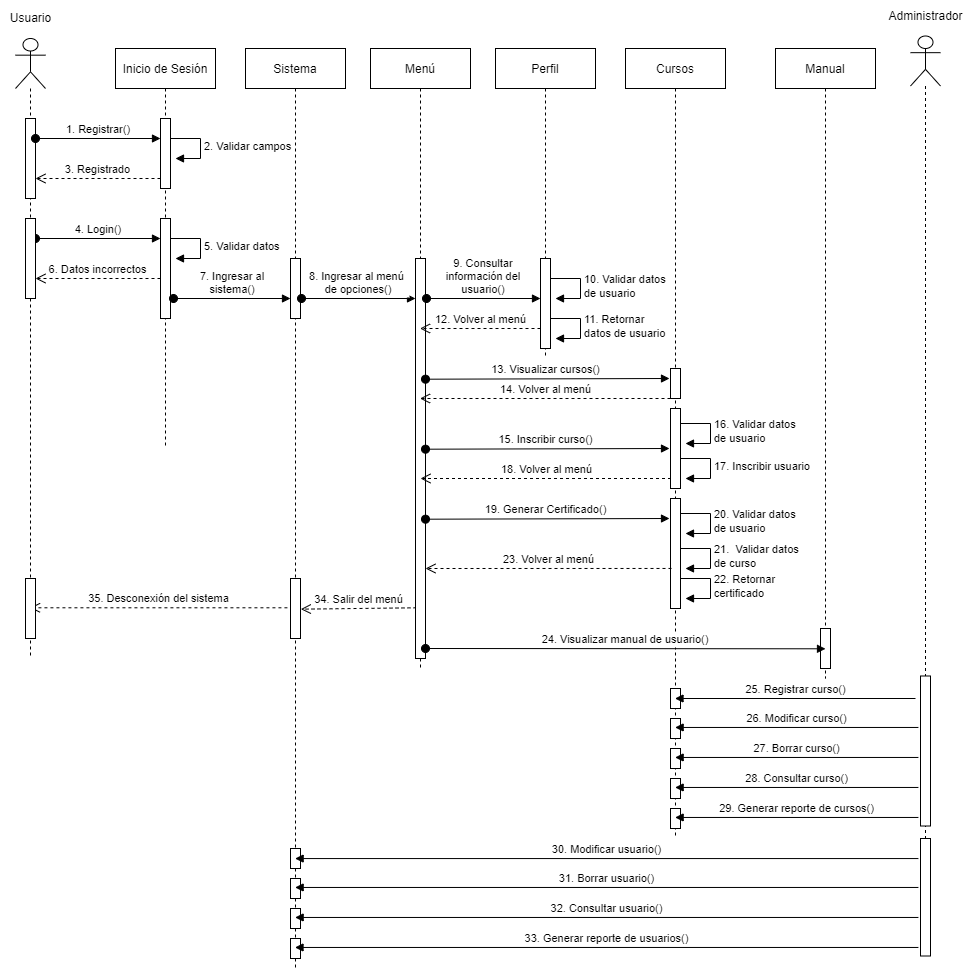

The diagram above was exported from draw.io. Its source (the exported page's mxGraphModel, read from the mxfile embedded in the PNG):
<mxGraphModel dx="782" dy="478" grid="1" gridSize="10" guides="1" tooltips="1" connect="1" arrows="1" fold="1" page="1" pageScale="1" pageWidth="850" pageHeight="1100" math="0" shadow="0">
  <root>
    <mxCell id="0" />
    <mxCell id="1" parent="0" />
    <mxCell id="3nuBFxr9cyL0pnOWT2aG-1" value="Inicio de Sesión" style="shape=umlLifeline;perimeter=lifelinePerimeter;container=1;collapsible=0;recursiveResize=0;rounded=0;shadow=0;strokeWidth=1;" parent="1" vertex="1">
      <mxGeometry x="120" y="80" width="100" height="400" as="geometry" />
    </mxCell>
    <mxCell id="3nuBFxr9cyL0pnOWT2aG-2" value="" style="points=[];perimeter=orthogonalPerimeter;rounded=0;shadow=0;strokeWidth=1;" parent="3nuBFxr9cyL0pnOWT2aG-1" vertex="1">
      <mxGeometry x="45" y="70" width="10" height="70" as="geometry" />
    </mxCell>
    <mxCell id="NZZQJnEmHjMgjmbTC3dt-6" value="4. Login()" style="verticalAlign=bottom;startArrow=oval;endArrow=block;startSize=8;shadow=0;strokeWidth=1;exitX=1;exitY=0.25;exitDx=0;exitDy=0;exitPerimeter=0;" parent="3nuBFxr9cyL0pnOWT2aG-1" source="NZZQJnEmHjMgjmbTC3dt-5" edge="1">
      <mxGeometry relative="1" as="geometry">
        <mxPoint x="-80" y="190" as="sourcePoint" />
        <mxPoint x="45" y="190" as="targetPoint" />
      </mxGeometry>
    </mxCell>
    <mxCell id="NZZQJnEmHjMgjmbTC3dt-7" value="" style="points=[];perimeter=orthogonalPerimeter;rounded=0;shadow=0;strokeWidth=1;" parent="3nuBFxr9cyL0pnOWT2aG-1" vertex="1">
      <mxGeometry x="45" y="170" width="10" height="100" as="geometry" />
    </mxCell>
    <mxCell id="NZZQJnEmHjMgjmbTC3dt-9" value="5. Validar datos" style="edgeStyle=orthogonalEdgeStyle;html=1;align=left;spacingLeft=2;endArrow=block;rounded=0;entryX=1;entryY=0;" parent="3nuBFxr9cyL0pnOWT2aG-1" edge="1">
      <mxGeometry relative="1" as="geometry">
        <mxPoint x="55" y="190" as="sourcePoint" />
        <Array as="points">
          <mxPoint x="85" y="190" />
        </Array>
        <mxPoint x="60" y="210" as="targetPoint" />
      </mxGeometry>
    </mxCell>
    <mxCell id="NZZQJnEmHjMgjmbTC3dt-10" value="6. Datos incorrectos" style="html=1;verticalAlign=bottom;endArrow=open;dashed=1;endSize=8;rounded=0;" parent="3nuBFxr9cyL0pnOWT2aG-1" edge="1">
      <mxGeometry relative="1" as="geometry">
        <mxPoint x="45" y="230" as="sourcePoint" />
        <mxPoint x="-80" y="230" as="targetPoint" />
      </mxGeometry>
    </mxCell>
    <mxCell id="NZZQJnEmHjMgjmbTC3dt-22" value="2. Validar campos" style="edgeStyle=orthogonalEdgeStyle;html=1;align=left;spacingLeft=2;endArrow=block;rounded=0;entryX=1;entryY=0;" parent="3nuBFxr9cyL0pnOWT2aG-1" edge="1">
      <mxGeometry relative="1" as="geometry">
        <mxPoint x="55" y="90" as="sourcePoint" />
        <Array as="points">
          <mxPoint x="85" y="90" />
        </Array>
        <mxPoint x="60" y="110" as="targetPoint" />
      </mxGeometry>
    </mxCell>
    <mxCell id="bqo1upU60tkmzhXD9p_y-5" value="34. Salir del menú" style="html=1;verticalAlign=bottom;endArrow=open;dashed=1;endSize=8;rounded=0;exitX=0.1;exitY=0.636;exitDx=0;exitDy=0;exitPerimeter=0;entryX=1.033;entryY=0.511;entryDx=0;entryDy=0;entryPerimeter=0;" parent="3nuBFxr9cyL0pnOWT2aG-1" target="bqo1upU60tkmzhXD9p_y-1" edge="1">
      <mxGeometry relative="1" as="geometry">
        <mxPoint x="301" y="559.2900000000001" as="sourcePoint" />
        <mxPoint x="200" y="559" as="targetPoint" />
      </mxGeometry>
    </mxCell>
    <mxCell id="3nuBFxr9cyL0pnOWT2aG-5" value="Sistema" style="shape=umlLifeline;perimeter=lifelinePerimeter;container=1;collapsible=0;recursiveResize=0;rounded=0;shadow=0;strokeWidth=1;" parent="1" vertex="1">
      <mxGeometry x="250" y="80" width="100" height="920" as="geometry" />
    </mxCell>
    <mxCell id="3nuBFxr9cyL0pnOWT2aG-6" value="" style="points=[];perimeter=orthogonalPerimeter;rounded=0;shadow=0;strokeWidth=1;" parent="3nuBFxr9cyL0pnOWT2aG-5" vertex="1">
      <mxGeometry x="45" y="210" width="10" height="60" as="geometry" />
    </mxCell>
    <mxCell id="NZZQJnEmHjMgjmbTC3dt-14" value="8. Ingresar al menú &#10;de opciones()" style="verticalAlign=bottom;startArrow=oval;endArrow=block;startSize=8;shadow=0;strokeWidth=1;exitX=1.1;exitY=0.749;exitDx=0;exitDy=0;exitPerimeter=0;" parent="3nuBFxr9cyL0pnOWT2aG-5" edge="1">
      <mxGeometry relative="1" as="geometry">
        <mxPoint x="56" y="250" as="sourcePoint" />
        <mxPoint x="170" y="250" as="targetPoint" />
      </mxGeometry>
    </mxCell>
    <mxCell id="NZZQJnEmHjMgjmbTC3dt-82" value="" style="points=[];perimeter=orthogonalPerimeter;rounded=0;shadow=0;strokeWidth=1;" parent="3nuBFxr9cyL0pnOWT2aG-5" vertex="1">
      <mxGeometry x="45" y="800" width="10" height="20" as="geometry" />
    </mxCell>
    <mxCell id="NZZQJnEmHjMgjmbTC3dt-84" value="" style="points=[];perimeter=orthogonalPerimeter;rounded=0;shadow=0;strokeWidth=1;" parent="3nuBFxr9cyL0pnOWT2aG-5" vertex="1">
      <mxGeometry x="45" y="830" width="10" height="20" as="geometry" />
    </mxCell>
    <mxCell id="NZZQJnEmHjMgjmbTC3dt-86" value="" style="points=[];perimeter=orthogonalPerimeter;rounded=0;shadow=0;strokeWidth=1;" parent="3nuBFxr9cyL0pnOWT2aG-5" vertex="1">
      <mxGeometry x="45" y="860" width="10" height="20" as="geometry" />
    </mxCell>
    <mxCell id="NZZQJnEmHjMgjmbTC3dt-88" value="" style="points=[];perimeter=orthogonalPerimeter;rounded=0;shadow=0;strokeWidth=1;" parent="3nuBFxr9cyL0pnOWT2aG-5" vertex="1">
      <mxGeometry x="45" y="890" width="10" height="20" as="geometry" />
    </mxCell>
    <mxCell id="bqo1upU60tkmzhXD9p_y-1" value="" style="points=[];perimeter=orthogonalPerimeter;rounded=0;shadow=0;strokeWidth=1;" parent="3nuBFxr9cyL0pnOWT2aG-5" vertex="1">
      <mxGeometry x="45" y="530" width="10" height="60" as="geometry" />
    </mxCell>
    <mxCell id="bqo1upU60tkmzhXD9p_y-6" value="35. Desconexión del sistema" style="html=1;verticalAlign=bottom;endArrow=open;dashed=1;endSize=8;rounded=0;exitX=0.1;exitY=0.636;exitDx=0;exitDy=0;exitPerimeter=0;" parent="3nuBFxr9cyL0pnOWT2aG-5" target="NZZQJnEmHjMgjmbTC3dt-2" edge="1">
      <mxGeometry relative="1" as="geometry">
        <mxPoint x="41.93000000000001" y="559.29" as="sourcePoint" />
        <mxPoint x="-79.99857142857132" y="559.29" as="targetPoint" />
      </mxGeometry>
    </mxCell>
    <mxCell id="NZZQJnEmHjMgjmbTC3dt-2" value="" style="shape=umlLifeline;participant=umlActor;perimeter=lifelinePerimeter;whiteSpace=wrap;html=1;container=1;collapsible=0;recursiveResize=0;verticalAlign=top;spacingTop=36;outlineConnect=0;size=50;" parent="1" vertex="1">
      <mxGeometry x="20" y="70" width="30" height="620" as="geometry" />
    </mxCell>
    <mxCell id="NZZQJnEmHjMgjmbTC3dt-4" value="" style="points=[];perimeter=orthogonalPerimeter;rounded=0;shadow=0;strokeWidth=1;" parent="NZZQJnEmHjMgjmbTC3dt-2" vertex="1">
      <mxGeometry x="10" y="80" width="10" height="80" as="geometry" />
    </mxCell>
    <mxCell id="NZZQJnEmHjMgjmbTC3dt-5" value="" style="points=[];perimeter=orthogonalPerimeter;rounded=0;shadow=0;strokeWidth=1;" parent="NZZQJnEmHjMgjmbTC3dt-2" vertex="1">
      <mxGeometry x="10" y="180" width="10" height="80" as="geometry" />
    </mxCell>
    <mxCell id="bqo1upU60tkmzhXD9p_y-4" value="" style="points=[];perimeter=orthogonalPerimeter;rounded=0;shadow=0;strokeWidth=1;" parent="NZZQJnEmHjMgjmbTC3dt-2" vertex="1">
      <mxGeometry x="10" y="540" width="10" height="60" as="geometry" />
    </mxCell>
    <mxCell id="3nuBFxr9cyL0pnOWT2aG-3" value="1. Registrar()" style="verticalAlign=bottom;startArrow=oval;endArrow=block;startSize=8;shadow=0;strokeWidth=1;" parent="1" target="3nuBFxr9cyL0pnOWT2aG-2" edge="1">
      <mxGeometry relative="1" as="geometry">
        <mxPoint x="40" y="170" as="sourcePoint" />
      </mxGeometry>
    </mxCell>
    <mxCell id="NZZQJnEmHjMgjmbTC3dt-3" value="3. Registrado" style="html=1;verticalAlign=bottom;endArrow=open;dashed=1;endSize=8;rounded=0;" parent="1" source="3nuBFxr9cyL0pnOWT2aG-2" edge="1">
      <mxGeometry relative="1" as="geometry">
        <mxPoint x="160" y="210" as="sourcePoint" />
        <mxPoint x="40" y="210" as="targetPoint" />
      </mxGeometry>
    </mxCell>
    <mxCell id="NZZQJnEmHjMgjmbTC3dt-11" value="7. Ingresar al &#10;sistema()" style="verticalAlign=bottom;startArrow=oval;endArrow=block;startSize=8;shadow=0;strokeWidth=1;exitX=1.3;exitY=0.8;exitDx=0;exitDy=0;exitPerimeter=0;" parent="1" source="NZZQJnEmHjMgjmbTC3dt-7" target="3nuBFxr9cyL0pnOWT2aG-6" edge="1">
      <mxGeometry relative="1" as="geometry">
        <mxPoint x="175" y="330" as="sourcePoint" />
        <mxPoint x="290" y="330" as="targetPoint" />
      </mxGeometry>
    </mxCell>
    <mxCell id="NZZQJnEmHjMgjmbTC3dt-12" value="Menú" style="shape=umlLifeline;perimeter=lifelinePerimeter;container=1;collapsible=0;recursiveResize=0;rounded=0;shadow=0;strokeWidth=1;" parent="1" vertex="1">
      <mxGeometry x="375" y="80" width="100" height="620" as="geometry" />
    </mxCell>
    <mxCell id="NZZQJnEmHjMgjmbTC3dt-13" value="" style="points=[];perimeter=orthogonalPerimeter;rounded=0;shadow=0;strokeWidth=1;" parent="NZZQJnEmHjMgjmbTC3dt-12" vertex="1">
      <mxGeometry x="45" y="210" width="10" height="400" as="geometry" />
    </mxCell>
    <mxCell id="NZZQJnEmHjMgjmbTC3dt-17" value="9. Consultar&#10;información del&#10;usuario()" style="verticalAlign=bottom;startArrow=oval;endArrow=block;startSize=8;shadow=0;strokeWidth=1;exitX=1.1;exitY=0.749;exitDx=0;exitDy=0;exitPerimeter=0;" parent="NZZQJnEmHjMgjmbTC3dt-12" edge="1">
      <mxGeometry relative="1" as="geometry">
        <mxPoint x="56" y="250" as="sourcePoint" />
        <mxPoint x="170" y="250" as="targetPoint" />
      </mxGeometry>
    </mxCell>
    <mxCell id="NZZQJnEmHjMgjmbTC3dt-15" value="Perfil" style="shape=umlLifeline;perimeter=lifelinePerimeter;container=1;collapsible=0;recursiveResize=0;rounded=0;shadow=0;strokeWidth=1;" parent="1" vertex="1">
      <mxGeometry x="500" y="80" width="100" height="310" as="geometry" />
    </mxCell>
    <mxCell id="NZZQJnEmHjMgjmbTC3dt-16" value="" style="points=[];perimeter=orthogonalPerimeter;rounded=0;shadow=0;strokeWidth=1;" parent="NZZQJnEmHjMgjmbTC3dt-15" vertex="1">
      <mxGeometry x="45" y="210" width="10" height="90" as="geometry" />
    </mxCell>
    <mxCell id="NZZQJnEmHjMgjmbTC3dt-24" value="10. Validar datos&lt;br&gt;de usuario" style="edgeStyle=orthogonalEdgeStyle;html=1;align=left;spacingLeft=2;endArrow=block;rounded=0;entryX=1;entryY=0;" parent="NZZQJnEmHjMgjmbTC3dt-15" edge="1">
      <mxGeometry relative="1" as="geometry">
        <mxPoint x="55" y="230" as="sourcePoint" />
        <Array as="points">
          <mxPoint x="85" y="230" />
        </Array>
        <mxPoint x="60" y="250" as="targetPoint" />
      </mxGeometry>
    </mxCell>
    <mxCell id="NZZQJnEmHjMgjmbTC3dt-25" value="11. Retornar&lt;br&gt;datos de usuario" style="edgeStyle=orthogonalEdgeStyle;html=1;align=left;spacingLeft=2;endArrow=block;rounded=0;entryX=1;entryY=0;" parent="NZZQJnEmHjMgjmbTC3dt-15" edge="1">
      <mxGeometry relative="1" as="geometry">
        <mxPoint x="55" y="270" as="sourcePoint" />
        <Array as="points">
          <mxPoint x="85" y="270" />
        </Array>
        <mxPoint x="60" y="290" as="targetPoint" />
      </mxGeometry>
    </mxCell>
    <mxCell id="NZZQJnEmHjMgjmbTC3dt-54" value="12. Volver al menú" style="html=1;verticalAlign=bottom;endArrow=open;dashed=1;endSize=8;rounded=0;" parent="NZZQJnEmHjMgjmbTC3dt-15" target="NZZQJnEmHjMgjmbTC3dt-12" edge="1">
      <mxGeometry relative="1" as="geometry">
        <mxPoint x="45" y="280" as="sourcePoint" />
        <mxPoint x="-35" y="280" as="targetPoint" />
      </mxGeometry>
    </mxCell>
    <mxCell id="NZZQJnEmHjMgjmbTC3dt-18" value="Cursos" style="shape=umlLifeline;perimeter=lifelinePerimeter;container=1;collapsible=0;recursiveResize=0;rounded=0;shadow=0;strokeWidth=1;" parent="1" vertex="1">
      <mxGeometry x="630" y="80" width="100" height="790" as="geometry" />
    </mxCell>
    <mxCell id="NZZQJnEmHjMgjmbTC3dt-19" value="" style="points=[];perimeter=orthogonalPerimeter;rounded=0;shadow=0;strokeWidth=1;" parent="NZZQJnEmHjMgjmbTC3dt-18" vertex="1">
      <mxGeometry x="45" y="320" width="10" height="30" as="geometry" />
    </mxCell>
    <mxCell id="NZZQJnEmHjMgjmbTC3dt-29" value="" style="points=[];perimeter=orthogonalPerimeter;rounded=0;shadow=0;strokeWidth=1;" parent="NZZQJnEmHjMgjmbTC3dt-18" vertex="1">
      <mxGeometry x="45" y="360" width="10" height="80" as="geometry" />
    </mxCell>
    <mxCell id="NZZQJnEmHjMgjmbTC3dt-30" value="16. Validar datos&lt;br&gt;de usuario" style="edgeStyle=orthogonalEdgeStyle;html=1;align=left;spacingLeft=2;endArrow=block;rounded=0;entryX=1;entryY=0;" parent="NZZQJnEmHjMgjmbTC3dt-18" edge="1">
      <mxGeometry relative="1" as="geometry">
        <mxPoint x="55" y="375" as="sourcePoint" />
        <Array as="points">
          <mxPoint x="85" y="375" />
        </Array>
        <mxPoint x="60" y="395" as="targetPoint" />
      </mxGeometry>
    </mxCell>
    <mxCell id="NZZQJnEmHjMgjmbTC3dt-31" value="17. Inscribir usuario" style="edgeStyle=orthogonalEdgeStyle;html=1;align=left;spacingLeft=2;endArrow=block;rounded=0;entryX=1;entryY=0;" parent="NZZQJnEmHjMgjmbTC3dt-18" edge="1">
      <mxGeometry relative="1" as="geometry">
        <mxPoint x="55" y="410" as="sourcePoint" />
        <Array as="points">
          <mxPoint x="85" y="410" />
        </Array>
        <mxPoint x="60" y="430" as="targetPoint" />
      </mxGeometry>
    </mxCell>
    <mxCell id="NZZQJnEmHjMgjmbTC3dt-38" value="" style="points=[];perimeter=orthogonalPerimeter;rounded=0;shadow=0;strokeWidth=1;" parent="NZZQJnEmHjMgjmbTC3dt-18" vertex="1">
      <mxGeometry x="45" y="450" width="10" height="110" as="geometry" />
    </mxCell>
    <mxCell id="NZZQJnEmHjMgjmbTC3dt-39" value="20. Validar datos&lt;br&gt;de usuario" style="edgeStyle=orthogonalEdgeStyle;html=1;align=left;spacingLeft=2;endArrow=block;rounded=0;entryX=1;entryY=0;" parent="NZZQJnEmHjMgjmbTC3dt-18" edge="1">
      <mxGeometry relative="1" as="geometry">
        <mxPoint x="55" y="465" as="sourcePoint" />
        <Array as="points">
          <mxPoint x="85" y="465" />
        </Array>
        <mxPoint x="60" y="485" as="targetPoint" />
      </mxGeometry>
    </mxCell>
    <mxCell id="NZZQJnEmHjMgjmbTC3dt-40" value="21.&amp;nbsp; Validar datos&lt;br&gt;de curso" style="edgeStyle=orthogonalEdgeStyle;html=1;align=left;spacingLeft=2;endArrow=block;rounded=0;entryX=1;entryY=0;" parent="NZZQJnEmHjMgjmbTC3dt-18" edge="1">
      <mxGeometry relative="1" as="geometry">
        <mxPoint x="55" y="500" as="sourcePoint" />
        <Array as="points">
          <mxPoint x="85" y="500" />
        </Array>
        <mxPoint x="60" y="520" as="targetPoint" />
      </mxGeometry>
    </mxCell>
    <mxCell id="NZZQJnEmHjMgjmbTC3dt-41" value="22. Retornar&lt;br&gt;certificado" style="edgeStyle=orthogonalEdgeStyle;html=1;align=left;spacingLeft=2;endArrow=block;rounded=0;entryX=1;entryY=0;" parent="NZZQJnEmHjMgjmbTC3dt-18" source="NZZQJnEmHjMgjmbTC3dt-38" edge="1">
      <mxGeometry relative="1" as="geometry">
        <mxPoint x="55" y="530" as="sourcePoint" />
        <Array as="points">
          <mxPoint x="85" y="530" />
          <mxPoint x="85" y="550" />
        </Array>
        <mxPoint x="60" y="550" as="targetPoint" />
      </mxGeometry>
    </mxCell>
    <mxCell id="NZZQJnEmHjMgjmbTC3dt-55" value="14. Volver al menú" style="html=1;verticalAlign=bottom;endArrow=open;dashed=1;endSize=8;rounded=0;" parent="NZZQJnEmHjMgjmbTC3dt-18" target="NZZQJnEmHjMgjmbTC3dt-12" edge="1">
      <mxGeometry relative="1" as="geometry">
        <mxPoint x="45" y="350" as="sourcePoint" />
        <mxPoint x="-75.5" y="350" as="targetPoint" />
      </mxGeometry>
    </mxCell>
    <mxCell id="NZZQJnEmHjMgjmbTC3dt-69" value="" style="points=[];perimeter=orthogonalPerimeter;rounded=0;shadow=0;strokeWidth=1;" parent="NZZQJnEmHjMgjmbTC3dt-18" vertex="1">
      <mxGeometry x="45" y="640" width="10" height="20" as="geometry" />
    </mxCell>
    <mxCell id="NZZQJnEmHjMgjmbTC3dt-21" value="Usuario" style="text;html=1;align=center;verticalAlign=middle;resizable=0;points=[];autosize=1;strokeColor=none;fillColor=none;" parent="1" vertex="1">
      <mxGeometry x="5" y="35" width="60" height="30" as="geometry" />
    </mxCell>
    <mxCell id="NZZQJnEmHjMgjmbTC3dt-32" value="13. Visualizar cursos() " style="verticalAlign=bottom;startArrow=oval;endArrow=block;startSize=8;shadow=0;strokeWidth=1;entryX=-0.1;entryY=0.77;entryDx=0;entryDy=0;entryPerimeter=0;" parent="1" edge="1">
      <mxGeometry relative="1" as="geometry">
        <mxPoint x="430" y="410.7" as="sourcePoint" />
        <mxPoint x="674" y="409.99999999999994" as="targetPoint" />
      </mxGeometry>
    </mxCell>
    <mxCell id="NZZQJnEmHjMgjmbTC3dt-33" value="15. Inscribir curso() " style="verticalAlign=bottom;startArrow=oval;endArrow=block;startSize=8;shadow=0;strokeWidth=1;entryX=-0.1;entryY=0.77;entryDx=0;entryDy=0;entryPerimeter=0;" parent="1" edge="1">
      <mxGeometry relative="1" as="geometry">
        <mxPoint x="430" y="480.70000000000005" as="sourcePoint" />
        <mxPoint x="674" y="480" as="targetPoint" />
      </mxGeometry>
    </mxCell>
    <mxCell id="NZZQJnEmHjMgjmbTC3dt-42" value="19. Generar Certificado() " style="verticalAlign=bottom;startArrow=oval;endArrow=block;startSize=8;shadow=0;strokeWidth=1;entryX=-0.1;entryY=0.77;entryDx=0;entryDy=0;entryPerimeter=0;" parent="1" edge="1">
      <mxGeometry relative="1" as="geometry">
        <mxPoint x="430" y="550.7" as="sourcePoint" />
        <mxPoint x="674" y="550" as="targetPoint" />
      </mxGeometry>
    </mxCell>
    <mxCell id="NZZQJnEmHjMgjmbTC3dt-44" value="Manual" style="shape=umlLifeline;perimeter=lifelinePerimeter;container=1;collapsible=0;recursiveResize=0;rounded=0;shadow=0;strokeWidth=1;" parent="1" vertex="1">
      <mxGeometry x="780" y="80" width="100" height="630" as="geometry" />
    </mxCell>
    <mxCell id="NZZQJnEmHjMgjmbTC3dt-49" value="" style="points=[];perimeter=orthogonalPerimeter;rounded=0;shadow=0;strokeWidth=1;" parent="NZZQJnEmHjMgjmbTC3dt-44" vertex="1">
      <mxGeometry x="45" y="580" width="10" height="40" as="geometry" />
    </mxCell>
    <mxCell id="NZZQJnEmHjMgjmbTC3dt-43" value="24. Visualizar manual de usuario()" style="verticalAlign=bottom;startArrow=oval;endArrow=block;startSize=8;shadow=0;strokeWidth=1;" parent="1" edge="1">
      <mxGeometry relative="1" as="geometry">
        <mxPoint x="430" y="680" as="sourcePoint" />
        <mxPoint x="830" y="680.3" as="targetPoint" />
      </mxGeometry>
    </mxCell>
    <mxCell id="NZZQJnEmHjMgjmbTC3dt-59" value="18. Volver al menú" style="html=1;verticalAlign=bottom;endArrow=open;dashed=1;endSize=8;rounded=0;" parent="1" edge="1">
      <mxGeometry relative="1" as="geometry">
        <mxPoint x="675.5" y="510" as="sourcePoint" />
        <mxPoint x="425" y="510" as="targetPoint" />
      </mxGeometry>
    </mxCell>
    <mxCell id="NZZQJnEmHjMgjmbTC3dt-60" value="23. Volver al menú" style="html=1;verticalAlign=bottom;endArrow=open;dashed=1;endSize=8;rounded=0;exitX=0.1;exitY=0.636;exitDx=0;exitDy=0;exitPerimeter=0;" parent="1" source="NZZQJnEmHjMgjmbTC3dt-38" edge="1">
      <mxGeometry relative="1" as="geometry">
        <mxPoint x="670" y="600" as="sourcePoint" />
        <mxPoint x="430" y="600" as="targetPoint" />
      </mxGeometry>
    </mxCell>
    <mxCell id="NZZQJnEmHjMgjmbTC3dt-63" value="" style="shape=umlLifeline;participant=umlActor;perimeter=lifelinePerimeter;whiteSpace=wrap;html=1;container=1;collapsible=0;recursiveResize=0;verticalAlign=top;spacingTop=36;outlineConnect=0;size=50;" parent="1" vertex="1">
      <mxGeometry x="915" y="67.5" width="30" height="902.5" as="geometry" />
    </mxCell>
    <mxCell id="NZZQJnEmHjMgjmbTC3dt-65" value="" style="points=[];perimeter=orthogonalPerimeter;rounded=0;shadow=0;strokeWidth=1;" parent="NZZQJnEmHjMgjmbTC3dt-63" vertex="1">
      <mxGeometry x="10" y="802.5" width="10" height="117.5" as="geometry" />
    </mxCell>
    <mxCell id="NZZQJnEmHjMgjmbTC3dt-64" value="" style="points=[];perimeter=orthogonalPerimeter;rounded=0;shadow=0;strokeWidth=1;" parent="NZZQJnEmHjMgjmbTC3dt-63" vertex="1">
      <mxGeometry x="10" y="640" width="10" height="150" as="geometry" />
    </mxCell>
    <mxCell id="NZZQJnEmHjMgjmbTC3dt-66" value="Administrador" style="text;html=1;align=center;verticalAlign=middle;resizable=0;points=[];autosize=1;strokeColor=none;fillColor=none;" parent="1" vertex="1">
      <mxGeometry x="880" y="32.5" width="100" height="30" as="geometry" />
    </mxCell>
    <mxCell id="NZZQJnEmHjMgjmbTC3dt-68" value="25. Registrar curso()" style="html=1;verticalAlign=bottom;endArrow=block;rounded=0;" parent="1" target="NZZQJnEmHjMgjmbTC3dt-18" edge="1">
      <mxGeometry width="80" relative="1" as="geometry">
        <mxPoint x="920" y="730" as="sourcePoint" />
        <mxPoint x="640" y="780" as="targetPoint" />
      </mxGeometry>
    </mxCell>
    <mxCell id="NZZQJnEmHjMgjmbTC3dt-70" value="" style="points=[];perimeter=orthogonalPerimeter;rounded=0;shadow=0;strokeWidth=1;" parent="1" vertex="1">
      <mxGeometry x="675" y="750" width="10" height="20" as="geometry" />
    </mxCell>
    <mxCell id="NZZQJnEmHjMgjmbTC3dt-71" value="26. Modificar curso()" style="html=1;verticalAlign=bottom;endArrow=block;rounded=0;exitX=-0.21;exitY=0.362;exitDx=0;exitDy=0;exitPerimeter=0;" parent="1" edge="1">
      <mxGeometry width="80" relative="1" as="geometry">
        <mxPoint x="922.8999999999999" y="758.96" as="sourcePoint" />
        <mxPoint x="679.6304347826087" y="758.96" as="targetPoint" />
      </mxGeometry>
    </mxCell>
    <mxCell id="NZZQJnEmHjMgjmbTC3dt-78" value="" style="points=[];perimeter=orthogonalPerimeter;rounded=0;shadow=0;strokeWidth=1;" parent="1" vertex="1">
      <mxGeometry x="675" y="780" width="10" height="20" as="geometry" />
    </mxCell>
    <mxCell id="NZZQJnEmHjMgjmbTC3dt-79" value="27. Borrar curso()" style="html=1;verticalAlign=bottom;endArrow=block;rounded=0;exitX=-0.21;exitY=0.362;exitDx=0;exitDy=0;exitPerimeter=0;" parent="1" edge="1">
      <mxGeometry width="80" relative="1" as="geometry">
        <mxPoint x="922.8999999999999" y="788.96" as="sourcePoint" />
        <mxPoint x="679.6304347826087" y="788.96" as="targetPoint" />
      </mxGeometry>
    </mxCell>
    <mxCell id="NZZQJnEmHjMgjmbTC3dt-80" value="" style="points=[];perimeter=orthogonalPerimeter;rounded=0;shadow=0;strokeWidth=1;" parent="1" vertex="1">
      <mxGeometry x="675" y="810" width="10" height="20" as="geometry" />
    </mxCell>
    <mxCell id="NZZQJnEmHjMgjmbTC3dt-81" value="28. Consultar curso()" style="html=1;verticalAlign=bottom;endArrow=block;rounded=0;exitX=-0.21;exitY=0.362;exitDx=0;exitDy=0;exitPerimeter=0;" parent="1" edge="1">
      <mxGeometry width="80" relative="1" as="geometry">
        <mxPoint x="922.8999999999999" y="818.96" as="sourcePoint" />
        <mxPoint x="679.6304347826087" y="818.96" as="targetPoint" />
      </mxGeometry>
    </mxCell>
    <mxCell id="NZZQJnEmHjMgjmbTC3dt-83" value="30. Modificar usuario()" style="html=1;verticalAlign=bottom;endArrow=block;rounded=0;exitX=-0.21;exitY=0.188;exitDx=0;exitDy=0;exitPerimeter=0;" parent="1" edge="1">
      <mxGeometry width="80" relative="1" as="geometry">
        <mxPoint x="922.8999999999999" y="890.06" as="sourcePoint" />
        <mxPoint x="299.63043478260886" y="890.06" as="targetPoint" />
      </mxGeometry>
    </mxCell>
    <mxCell id="NZZQJnEmHjMgjmbTC3dt-85" value="31. Borrar usuario()" style="html=1;verticalAlign=bottom;endArrow=block;rounded=0;exitX=-0.21;exitY=0.362;exitDx=0;exitDy=0;exitPerimeter=0;" parent="1" edge="1">
      <mxGeometry width="80" relative="1" as="geometry">
        <mxPoint x="922.8999999999999" y="918.96" as="sourcePoint" />
        <mxPoint x="299.63043478260886" y="918.96" as="targetPoint" />
      </mxGeometry>
    </mxCell>
    <mxCell id="NZZQJnEmHjMgjmbTC3dt-87" value="32. Consultar usuario()" style="html=1;verticalAlign=bottom;endArrow=block;rounded=0;exitX=-0.21;exitY=0.362;exitDx=0;exitDy=0;exitPerimeter=0;" parent="1" edge="1">
      <mxGeometry width="80" relative="1" as="geometry">
        <mxPoint x="922.8999999999999" y="948.96" as="sourcePoint" />
        <mxPoint x="299.63043478260886" y="948.96" as="targetPoint" />
      </mxGeometry>
    </mxCell>
    <mxCell id="NZZQJnEmHjMgjmbTC3dt-89" value="33. Generar reporte de usuarios()" style="html=1;verticalAlign=bottom;endArrow=block;rounded=0;exitX=-0.21;exitY=0.362;exitDx=0;exitDy=0;exitPerimeter=0;" parent="1" target="3nuBFxr9cyL0pnOWT2aG-5" edge="1">
      <mxGeometry width="80" relative="1" as="geometry">
        <mxPoint x="922.8999999999999" y="978.96" as="sourcePoint" />
        <mxPoint x="679.6304347826087" y="978.96" as="targetPoint" />
      </mxGeometry>
    </mxCell>
    <mxCell id="NZZQJnEmHjMgjmbTC3dt-90" value="" style="points=[];perimeter=orthogonalPerimeter;rounded=0;shadow=0;strokeWidth=1;" parent="1" vertex="1">
      <mxGeometry x="675" y="840" width="10" height="20" as="geometry" />
    </mxCell>
    <mxCell id="NZZQJnEmHjMgjmbTC3dt-91" value="29. Generar reporte de cursos()" style="html=1;verticalAlign=bottom;endArrow=block;rounded=0;exitX=-0.21;exitY=0.362;exitDx=0;exitDy=0;exitPerimeter=0;" parent="1" edge="1">
      <mxGeometry width="80" relative="1" as="geometry">
        <mxPoint x="922.8999999999999" y="848.96" as="sourcePoint" />
        <mxPoint x="679.6304347826087" y="848.96" as="targetPoint" />
      </mxGeometry>
    </mxCell>
  </root>
</mxGraphModel>